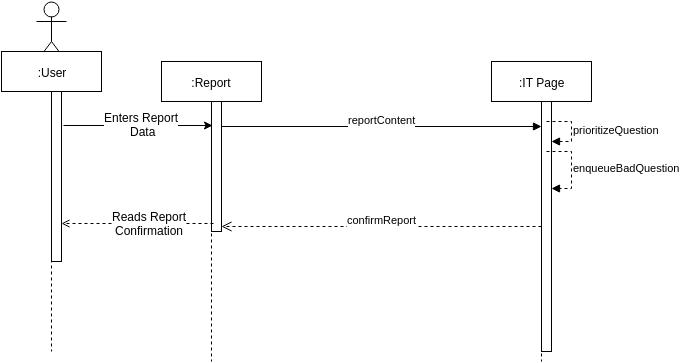

The diagram above was exported from draw.io. Its source (the exported page's mxGraphModel, read from the mxfile embedded in the PNG):
<mxGraphModel dx="639" dy="729" grid="1" gridSize="10" guides="1" tooltips="1" connect="1" arrows="1" fold="1" page="1" pageScale="1" pageWidth="826" pageHeight="1169" background="#ffffff" math="0" shadow="0">
  <root>
    <mxCell id="0" />
    <mxCell id="1" parent="0" />
    <mxCell id="8" value=":Report" style="shape=umlLifeline;perimeter=lifelinePerimeter;whiteSpace=wrap;html=1;container=1;collapsible=0;recursiveResize=0;outlineConnect=0;strokeWidth=1;" parent="1" vertex="1">
      <mxGeometry x="250" y="110" width="100" height="300" as="geometry" />
    </mxCell>
    <mxCell id="12" value="" style="html=1;points=[];perimeter=orthogonalPerimeter;strokeWidth=1;" parent="8" vertex="1">
      <mxGeometry x="50" y="40" width="10" height="130" as="geometry" />
    </mxCell>
    <mxCell id="9" value=":IT Page" style="html=1;points=[];perimeter=orthogonalPerimeter;shape=umlLifeline;participant=label;fontFamily=Helvetica;fontSize=12;fontColor=#000000;align=center;strokeColor=#000000;strokeWidth=1;fillColor=#ffffff;" parent="1" vertex="1">
      <mxGeometry x="580" y="110" width="100" height="300" as="geometry" />
    </mxCell>
    <mxCell id="13" value="" style="html=1;points=[];perimeter=orthogonalPerimeter;strokeWidth=1;" parent="9" vertex="1">
      <mxGeometry x="50" y="40" width="10" height="250" as="geometry" />
    </mxCell>
    <mxCell id="23" value="enqueueBadQuestion&lt;br&gt;" style="edgeStyle=orthogonalEdgeStyle;html=1;align=left;spacingLeft=2;endArrow=block;rounded=0;entryX=1;entryY=0.348;dashed=1;entryPerimeter=0;" parent="9" target="13" edge="1">
      <mxGeometry relative="1" as="geometry">
        <mxPoint x="55" y="90" as="sourcePoint" />
        <Array as="points">
          <mxPoint x="80" y="90" />
          <mxPoint x="80" y="127" />
        </Array>
        <mxPoint x="60" y="110" as="targetPoint" />
      </mxGeometry>
    </mxCell>
    <mxCell id="15" value="reportContent" style="html=1;verticalAlign=bottom;startArrow=none;endArrow=block;startSize=8;entryX=0;entryY=0.1;entryPerimeter=0;startFill=0;" parent="1" source="12" target="13" edge="1">
      <mxGeometry relative="1" as="geometry">
        <mxPoint x="480" y="220" as="sourcePoint" />
        <mxPoint x="540" y="220" as="targetPoint" />
      </mxGeometry>
    </mxCell>
    <mxCell id="21" value="prioritizeQuestion" style="edgeStyle=orthogonalEdgeStyle;html=1;align=left;spacingLeft=2;endArrow=block;rounded=0;entryX=1;entryY=0;dashed=1;" parent="1" edge="1">
      <mxGeometry relative="1" as="geometry">
        <mxPoint x="635" y="170" as="sourcePoint" />
        <Array as="points">
          <mxPoint x="660" y="170" />
        </Array>
        <mxPoint x="640" y="190" as="targetPoint" />
      </mxGeometry>
    </mxCell>
    <mxCell id="24" value="confirmReport" style="html=1;verticalAlign=bottom;endArrow=open;dashed=1;endSize=8;" parent="1" source="13" target="12" edge="1">
      <mxGeometry relative="1" as="geometry">
        <mxPoint x="520" y="280" as="sourcePoint" />
        <mxPoint x="440" y="280" as="targetPoint" />
      </mxGeometry>
    </mxCell>
    <mxCell id="25" value="User" style="shape=umlActor;verticalLabelPosition=bottom;labelBackgroundColor=#ffffff;verticalAlign=top;html=1;strokeColor=#000000;fontSize=12;" parent="1" vertex="1">
      <mxGeometry x="125" y="50" width="30" height="60" as="geometry" />
    </mxCell>
    <mxCell id="28" value="" style="endArrow=open;html=1;strokeColor=#000000;fontSize=12;exitX=0.2;exitY=0.938;exitPerimeter=0;endFill=0;dashed=1;" parent="1" source="12" target="33" edge="1">
      <mxGeometry width="50" height="50" relative="1" as="geometry">
        <mxPoint x="30" y="150" as="sourcePoint" />
        <mxPoint x="155" y="270" as="targetPoint" />
      </mxGeometry>
    </mxCell>
    <mxCell id="31" value="Reads Report&lt;div&gt;Confirmation&lt;/div&gt;" style="text;html=1;resizable=0;points=[];;align=center;verticalAlign=middle;labelBackgroundColor=#ffffff;fontSize=12;" parent="28" vertex="1" connectable="0">
      <mxGeometry x="0.1838" y="-1" relative="1" as="geometry">
        <mxPoint x="25" as="offset" />
      </mxGeometry>
    </mxCell>
    <mxCell id="29" value="" style="endArrow=classic;html=1;strokeColor=#000000;fontSize=12;entryX=0.1;entryY=0.185;entryPerimeter=0;" parent="1" target="12" edge="1">
      <mxGeometry width="50" height="50" relative="1" as="geometry">
        <mxPoint x="152" y="174" as="sourcePoint" />
        <mxPoint x="80" y="100" as="targetPoint" />
      </mxGeometry>
    </mxCell>
    <mxCell id="30" value="Enters Report&lt;div&gt;&amp;nbsp;Data&lt;/div&gt;" style="text;html=1;resizable=0;points=[];;align=center;verticalAlign=middle;labelBackgroundColor=#ffffff;fontSize=12;" parent="29" vertex="1" connectable="0">
      <mxGeometry x="0.0296" y="-6" relative="1" as="geometry">
        <mxPoint y="-8" as="offset" />
      </mxGeometry>
    </mxCell>
    <mxCell id="32" value=":User" style="shape=umlLifeline;perimeter=lifelinePerimeter;whiteSpace=wrap;html=1;container=1;collapsible=0;recursiveResize=0;outlineConnect=0;strokeWidth=1;" parent="1" vertex="1">
      <mxGeometry x="90" y="100" width="100" height="300" as="geometry" />
    </mxCell>
    <mxCell id="33" value="" style="html=1;points=[];perimeter=orthogonalPerimeter;strokeWidth=1;" parent="32" vertex="1">
      <mxGeometry x="50" y="40" width="10" height="170" as="geometry" />
    </mxCell>
  </root>
</mxGraphModel>